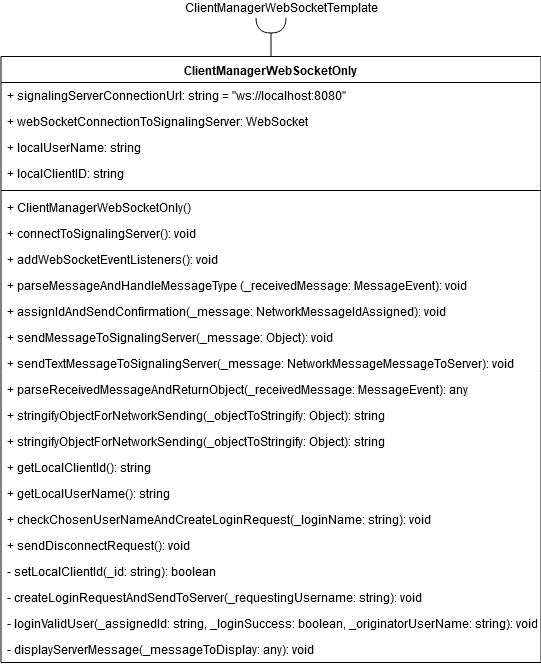

The diagram above was exported from draw.io. Its source (the exported page's mxGraphModel, read from the mxfile embedded in the PNG):
<mxGraphModel dx="927" dy="722" grid="1" gridSize="10" guides="1" tooltips="1" connect="1" arrows="1" fold="1" page="1" pageScale="1" pageWidth="827" pageHeight="1169" math="0" shadow="0">
  <root>
    <mxCell id="0" />
    <mxCell id="1" parent="0" />
    <mxCell id="-FKksPr5cWklfilH8zpW-1" value="ClientManagerWebSocketOnly" style="swimlane;fontStyle=1;align=center;verticalAlign=top;childLayout=stackLayout;horizontal=1;startSize=26;horizontalStack=0;resizeParent=1;resizeParentMax=0;resizeLast=0;collapsible=1;marginBottom=0;" vertex="1" parent="1">
      <mxGeometry x="87.5" y="116" width="540" height="606" as="geometry" />
    </mxCell>
    <mxCell id="-FKksPr5cWklfilH8zpW-2" value="+ signalingServerConnectionUrl: string = &quot;ws://localhost:8080&quot;" style="text;strokeColor=none;fillColor=none;align=left;verticalAlign=top;spacingLeft=4;spacingRight=4;overflow=hidden;rotatable=0;points=[[0,0.5],[1,0.5]];portConstraint=eastwest;" vertex="1" parent="-FKksPr5cWklfilH8zpW-1">
      <mxGeometry y="26" width="540" height="26" as="geometry" />
    </mxCell>
    <mxCell id="-FKksPr5cWklfilH8zpW-6" value="+ webSocketConnectionToSignalingServer: WebSocket" style="text;strokeColor=none;fillColor=none;align=left;verticalAlign=top;spacingLeft=4;spacingRight=4;overflow=hidden;rotatable=0;points=[[0,0.5],[1,0.5]];portConstraint=eastwest;" vertex="1" parent="-FKksPr5cWklfilH8zpW-1">
      <mxGeometry y="52" width="540" height="26" as="geometry" />
    </mxCell>
    <mxCell id="-FKksPr5cWklfilH8zpW-4" value="+ localUserName: string" style="text;strokeColor=none;fillColor=none;align=left;verticalAlign=top;spacingLeft=4;spacingRight=4;overflow=hidden;rotatable=0;points=[[0,0.5],[1,0.5]];portConstraint=eastwest;" vertex="1" parent="-FKksPr5cWklfilH8zpW-1">
      <mxGeometry y="78" width="540" height="26" as="geometry" />
    </mxCell>
    <mxCell id="-FKksPr5cWklfilH8zpW-5" value="+ localClientID: string" style="text;strokeColor=none;fillColor=none;align=left;verticalAlign=top;spacingLeft=4;spacingRight=4;overflow=hidden;rotatable=0;points=[[0,0.5],[1,0.5]];portConstraint=eastwest;" vertex="1" parent="-FKksPr5cWklfilH8zpW-1">
      <mxGeometry y="104" width="540" height="26" as="geometry" />
    </mxCell>
    <mxCell id="-FKksPr5cWklfilH8zpW-3" value="" style="line;strokeWidth=1;fillColor=none;align=left;verticalAlign=middle;spacingTop=-1;spacingLeft=3;spacingRight=3;rotatable=0;labelPosition=right;points=[];portConstraint=eastwest;" vertex="1" parent="-FKksPr5cWklfilH8zpW-1">
      <mxGeometry y="130" width="540" height="8" as="geometry" />
    </mxCell>
    <mxCell id="-FKksPr5cWklfilH8zpW-7" value="+ ClientManagerWebSocketOnly()" style="text;strokeColor=none;fillColor=none;align=left;verticalAlign=top;spacingLeft=4;spacingRight=4;overflow=hidden;rotatable=0;points=[[0,0.5],[1,0.5]];portConstraint=eastwest;" vertex="1" parent="-FKksPr5cWklfilH8zpW-1">
      <mxGeometry y="138" width="540" height="26" as="geometry" />
    </mxCell>
    <mxCell id="-FKksPr5cWklfilH8zpW-8" value="+ connectToSignalingServer(): void" style="text;strokeColor=none;fillColor=none;align=left;verticalAlign=top;spacingLeft=4;spacingRight=4;overflow=hidden;rotatable=0;points=[[0,0.5],[1,0.5]];portConstraint=eastwest;" vertex="1" parent="-FKksPr5cWklfilH8zpW-1">
      <mxGeometry y="164" width="540" height="26" as="geometry" />
    </mxCell>
    <mxCell id="-FKksPr5cWklfilH8zpW-9" value="+ addWebSocketEventListeners(): void" style="text;strokeColor=none;fillColor=none;align=left;verticalAlign=top;spacingLeft=4;spacingRight=4;overflow=hidden;rotatable=0;points=[[0,0.5],[1,0.5]];portConstraint=eastwest;" vertex="1" parent="-FKksPr5cWklfilH8zpW-1">
      <mxGeometry y="190" width="540" height="26" as="geometry" />
    </mxCell>
    <mxCell id="-FKksPr5cWklfilH8zpW-10" value="+ parseMessageAndHandleMessageType (_receivedMessage: MessageEvent): void" style="text;strokeColor=none;fillColor=none;align=left;verticalAlign=top;spacingLeft=4;spacingRight=4;overflow=hidden;rotatable=0;points=[[0,0.5],[1,0.5]];portConstraint=eastwest;" vertex="1" parent="-FKksPr5cWklfilH8zpW-1">
      <mxGeometry y="216" width="540" height="26" as="geometry" />
    </mxCell>
    <mxCell id="-FKksPr5cWklfilH8zpW-11" value="+ assignIdAndSendConfirmation(_message: NetworkMessageIdAssigned): void" style="text;strokeColor=none;fillColor=none;align=left;verticalAlign=top;spacingLeft=4;spacingRight=4;overflow=hidden;rotatable=0;points=[[0,0.5],[1,0.5]];portConstraint=eastwest;" vertex="1" parent="-FKksPr5cWklfilH8zpW-1">
      <mxGeometry y="242" width="540" height="26" as="geometry" />
    </mxCell>
    <mxCell id="-FKksPr5cWklfilH8zpW-12" value="+ sendMessageToSignalingServer(_message: Object): void" style="text;strokeColor=none;fillColor=none;align=left;verticalAlign=top;spacingLeft=4;spacingRight=4;overflow=hidden;rotatable=0;points=[[0,0.5],[1,0.5]];portConstraint=eastwest;" vertex="1" parent="-FKksPr5cWklfilH8zpW-1">
      <mxGeometry y="268" width="540" height="26" as="geometry" />
    </mxCell>
    <mxCell id="-FKksPr5cWklfilH8zpW-13" value="+ sendTextMessageToSignalingServer(_message: NetworkMessageMessageToServer): void" style="text;strokeColor=none;fillColor=none;align=left;verticalAlign=top;spacingLeft=4;spacingRight=4;overflow=hidden;rotatable=0;points=[[0,0.5],[1,0.5]];portConstraint=eastwest;" vertex="1" parent="-FKksPr5cWklfilH8zpW-1">
      <mxGeometry y="294" width="540" height="26" as="geometry" />
    </mxCell>
    <mxCell id="-FKksPr5cWklfilH8zpW-14" value="+ parseReceivedMessageAndReturnObject(_receivedMessage: MessageEvent): any" style="text;strokeColor=none;fillColor=none;align=left;verticalAlign=top;spacingLeft=4;spacingRight=4;overflow=hidden;rotatable=0;points=[[0,0.5],[1,0.5]];portConstraint=eastwest;" vertex="1" parent="-FKksPr5cWklfilH8zpW-1">
      <mxGeometry y="320" width="540" height="26" as="geometry" />
    </mxCell>
    <mxCell id="-FKksPr5cWklfilH8zpW-15" value="+ stringifyObjectForNetworkSending(_objectToStringify: Object): string" style="text;strokeColor=none;fillColor=none;align=left;verticalAlign=top;spacingLeft=4;spacingRight=4;overflow=hidden;rotatable=0;points=[[0,0.5],[1,0.5]];portConstraint=eastwest;" vertex="1" parent="-FKksPr5cWklfilH8zpW-1">
      <mxGeometry y="346" width="540" height="26" as="geometry" />
    </mxCell>
    <mxCell id="-FKksPr5cWklfilH8zpW-16" value="+ stringifyObjectForNetworkSending(_objectToStringify: Object): string" style="text;strokeColor=none;fillColor=none;align=left;verticalAlign=top;spacingLeft=4;spacingRight=4;overflow=hidden;rotatable=0;points=[[0,0.5],[1,0.5]];portConstraint=eastwest;" vertex="1" parent="-FKksPr5cWklfilH8zpW-1">
      <mxGeometry y="372" width="540" height="26" as="geometry" />
    </mxCell>
    <mxCell id="-FKksPr5cWklfilH8zpW-18" value="+ getLocalClientId(): string" style="text;strokeColor=none;fillColor=none;align=left;verticalAlign=top;spacingLeft=4;spacingRight=4;overflow=hidden;rotatable=0;points=[[0,0.5],[1,0.5]];portConstraint=eastwest;" vertex="1" parent="-FKksPr5cWklfilH8zpW-1">
      <mxGeometry y="398" width="540" height="26" as="geometry" />
    </mxCell>
    <mxCell id="-FKksPr5cWklfilH8zpW-19" value="+ getLocalUserName(): string" style="text;strokeColor=none;fillColor=none;align=left;verticalAlign=top;spacingLeft=4;spacingRight=4;overflow=hidden;rotatable=0;points=[[0,0.5],[1,0.5]];portConstraint=eastwest;" vertex="1" parent="-FKksPr5cWklfilH8zpW-1">
      <mxGeometry y="424" width="540" height="26" as="geometry" />
    </mxCell>
    <mxCell id="-FKksPr5cWklfilH8zpW-20" value="+ checkChosenUserNameAndCreateLoginRequest(_loginName: string): void" style="text;strokeColor=none;fillColor=none;align=left;verticalAlign=top;spacingLeft=4;spacingRight=4;overflow=hidden;rotatable=0;points=[[0,0.5],[1,0.5]];portConstraint=eastwest;" vertex="1" parent="-FKksPr5cWklfilH8zpW-1">
      <mxGeometry y="450" width="540" height="26" as="geometry" />
    </mxCell>
    <mxCell id="-FKksPr5cWklfilH8zpW-24" value="+ sendDisconnectRequest(): void" style="text;strokeColor=none;fillColor=none;align=left;verticalAlign=top;spacingLeft=4;spacingRight=4;overflow=hidden;rotatable=0;points=[[0,0.5],[1,0.5]];portConstraint=eastwest;" vertex="1" parent="-FKksPr5cWklfilH8zpW-1">
      <mxGeometry y="476" width="540" height="26" as="geometry" />
    </mxCell>
    <mxCell id="-FKksPr5cWklfilH8zpW-17" value="- setLocalClientId(_id: string): boolean" style="text;strokeColor=none;fillColor=none;align=left;verticalAlign=top;spacingLeft=4;spacingRight=4;overflow=hidden;rotatable=0;points=[[0,0.5],[1,0.5]];portConstraint=eastwest;" vertex="1" parent="-FKksPr5cWklfilH8zpW-1">
      <mxGeometry y="502" width="540" height="26" as="geometry" />
    </mxCell>
    <mxCell id="-FKksPr5cWklfilH8zpW-21" value="- createLoginRequestAndSendToServer(_requestingUsername: string): void" style="text;strokeColor=none;fillColor=none;align=left;verticalAlign=top;spacingLeft=4;spacingRight=4;overflow=hidden;rotatable=0;points=[[0,0.5],[1,0.5]];portConstraint=eastwest;" vertex="1" parent="-FKksPr5cWklfilH8zpW-1">
      <mxGeometry y="528" width="540" height="26" as="geometry" />
    </mxCell>
    <mxCell id="-FKksPr5cWklfilH8zpW-22" value="- loginValidUser(_assignedId: string, _loginSuccess: boolean, _originatorUserName: string): void" style="text;strokeColor=none;fillColor=none;align=left;verticalAlign=top;spacingLeft=4;spacingRight=4;overflow=hidden;rotatable=0;points=[[0,0.5],[1,0.5]];portConstraint=eastwest;" vertex="1" parent="-FKksPr5cWklfilH8zpW-1">
      <mxGeometry y="554" width="540" height="26" as="geometry" />
    </mxCell>
    <mxCell id="-FKksPr5cWklfilH8zpW-23" value="- displayServerMessage(_messageToDisplay: any): void" style="text;strokeColor=none;fillColor=none;align=left;verticalAlign=top;spacingLeft=4;spacingRight=4;overflow=hidden;rotatable=0;points=[[0,0.5],[1,0.5]];portConstraint=eastwest;" vertex="1" parent="-FKksPr5cWklfilH8zpW-1">
      <mxGeometry y="580" width="540" height="26" as="geometry" />
    </mxCell>
    <mxCell id="-FKksPr5cWklfilH8zpW-25" value="" style="shape=requiredInterface;html=1;verticalLabelPosition=bottom;rotation=90;" vertex="1" parent="1">
      <mxGeometry x="350" y="70" width="15" height="30" as="geometry" />
    </mxCell>
    <mxCell id="-FKksPr5cWklfilH8zpW-28" value="" style="endArrow=none;html=1;entryX=1;entryY=0.5;entryDx=0;entryDy=0;entryPerimeter=0;exitX=0.5;exitY=0;exitDx=0;exitDy=0;" edge="1" parent="1" source="-FKksPr5cWklfilH8zpW-1" target="-FKksPr5cWklfilH8zpW-25">
      <mxGeometry width="50" height="50" relative="1" as="geometry">
        <mxPoint x="267.5" y="100" as="sourcePoint" />
        <mxPoint x="317.5" y="50" as="targetPoint" />
      </mxGeometry>
    </mxCell>
    <mxCell id="-FKksPr5cWklfilH8zpW-29" value="ClientManagerWebSocketTemplate" style="text;html=1;resizable=0;points=[];autosize=1;align=left;verticalAlign=top;spacingTop=-4;" vertex="1" parent="1">
      <mxGeometry x="270" y="60" width="210" height="20" as="geometry" />
    </mxCell>
  </root>
</mxGraphModel>